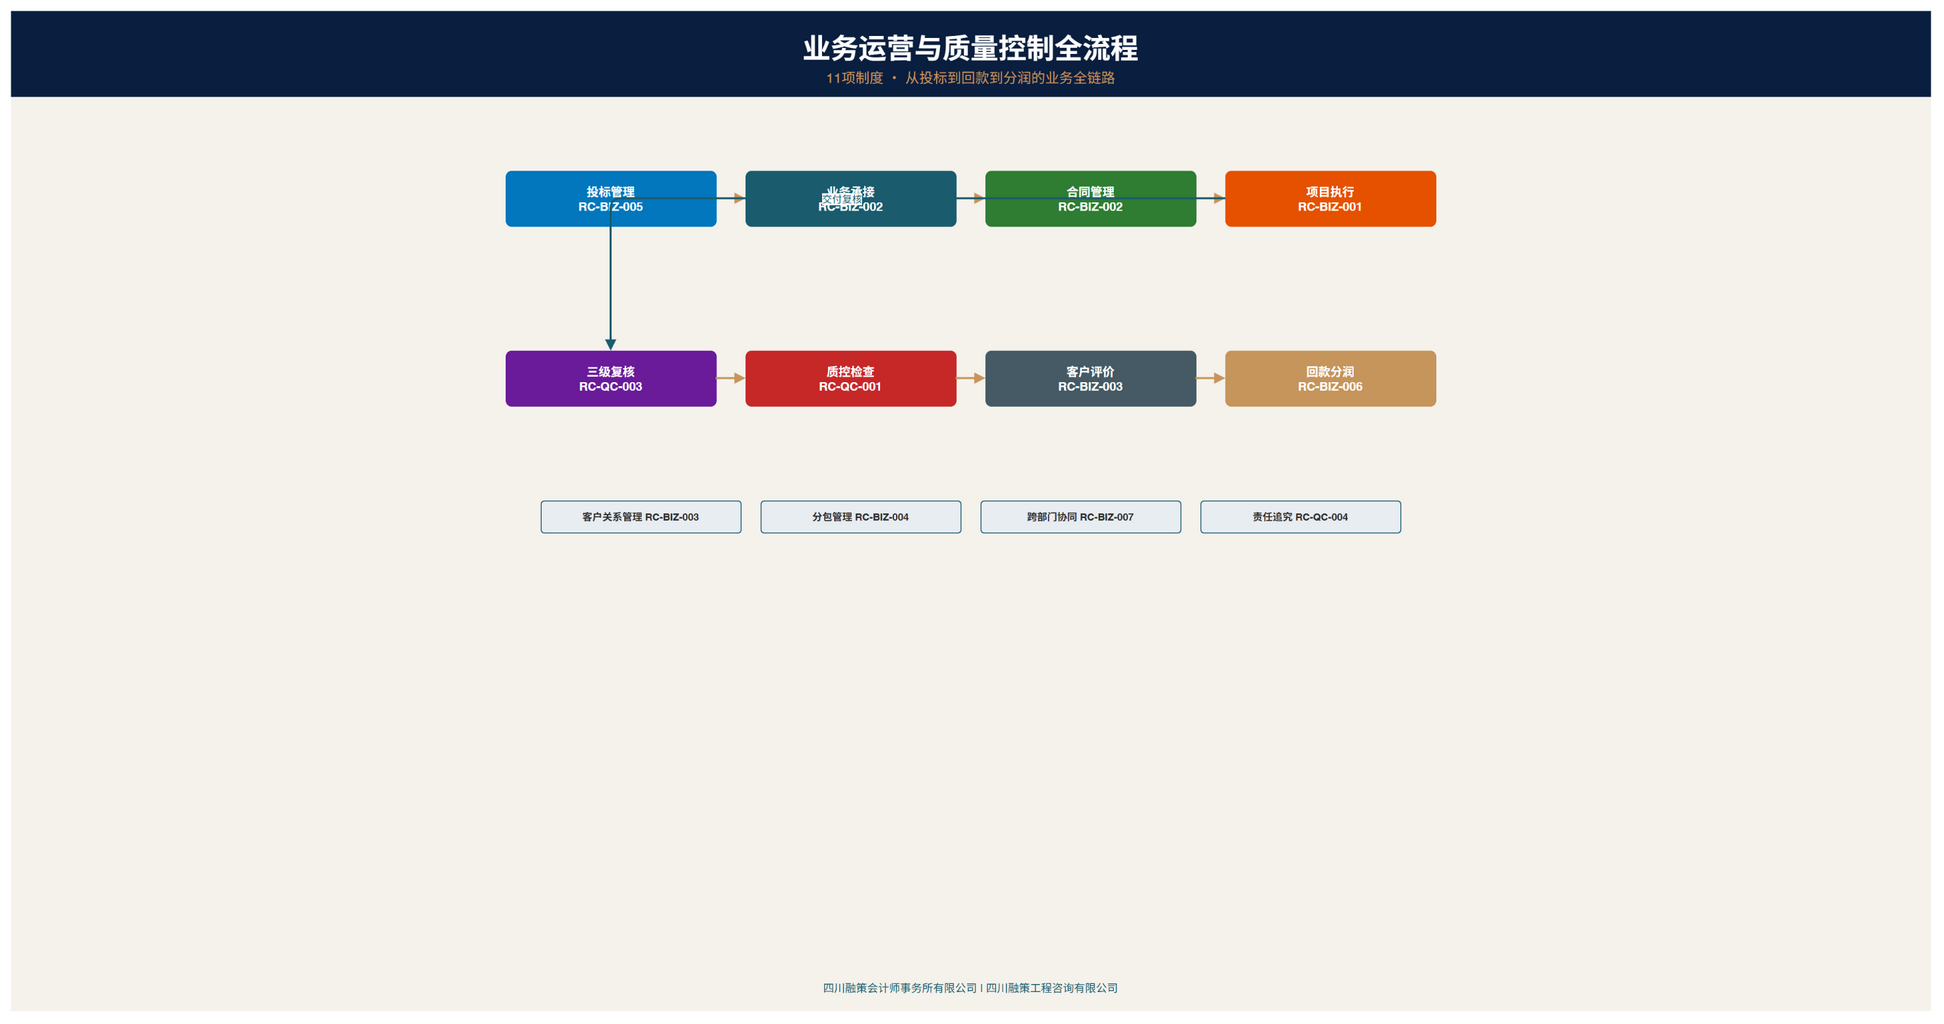

The diagram above was exported from draw.io. Its source (the exported page's mxGraphModel, read from the mxfile embedded in the PNG):
<mxGraphModel dx="1920" dy="1150" grid="0" gridSize="10" guides="1" tooltips="1" connect="1" arrows="1" fold="1" page="1" pageScale="1" pageWidth="1920" pageHeight="1150" math="0" shadow="0">
  <root>
    <mxCell id="0" />
    <mxCell id="1" parent="0" />
    <mxCell id="bg" value="" style="rounded=0;whiteSpace=wrap;html=1;fillColor=#F5F2EC;strokeColor=#F5F2EC;fontColor=#2D2D2D;fontSize=1;fontStyle=0;arcSize=10;" vertex="1" parent="1" x="0" y="0" w="1920" h="1000">
      <mxGeometry x="0" y="0" width="1920" height="1000" as="geometry" />
    </mxCell>
    <mxCell id="hdr" value="" style="rounded=0;whiteSpace=wrap;html=1;fillColor=#0A1F3F;strokeColor=#0A1F3F;fontColor=#FFFFFF;fontSize=1;fontStyle=0;arcSize=10;" vertex="1" parent="1" x="0" y="0" w="1920" h="85">
      <mxGeometry x="0" y="0" width="1920" height="85" as="geometry" />
    </mxCell>
    <mxCell id="t业务运营与质量控" value="业务运营与质量控制全流程" style="rounded=0;whiteSpace=wrap;html=1;fillColor=none;strokeColor=none;fontColor=#FFFFFF;fontSize=28;fontStyle=1;arcSize=10;" vertex="1" parent="1" x="60" y="12" w="1800" h="50">
      <mxGeometry x="60" y="12" width="1800" height="50" as="geometry" />
    </mxCell>
    <mxCell id="s11项制度 · " value="11项制度 · 从投标到回款到分润的业务全链路" style="rounded=0;whiteSpace=wrap;html=1;fillColor=none;strokeColor=none;fontColor=#C5955C;fontSize=14;fontStyle=0;arcSize=10;" vertex="1" parent="1" x="60" y="52" w="1800" h="30">
      <mxGeometry x="60" y="52" width="1800" height="30" as="geometry" />
    </mxCell>
    <mxCell id="biz1_0" value="投标管理&#10;RC-BIZ-005" style="rounded=1;whiteSpace=wrap;html=1;fillColor=#0277BD;strokeColor=#0277BD;fontColor=#FFFFFF;fontSize=12;fontStyle=1;arcSize=10;" vertex="1" parent="1" x="495" y="160" w="210" h="55">
      <mxGeometry x="495" y="160" width="210" height="55" as="geometry" />
    </mxCell>
    <mxCell id="biz1_1" value="业务承接&#10;RC-BIZ-002" style="rounded=1;whiteSpace=wrap;html=1;fillColor=#1A5C6E;strokeColor=#1A5C6E;fontColor=#FFFFFF;fontSize=12;fontStyle=1;arcSize=10;" vertex="1" parent="1" x="735" y="160" w="210" h="55">
      <mxGeometry x="735" y="160" width="210" height="55" as="geometry" />
    </mxCell>
    <mxCell id="ab1_1" value="" style="edgeStyle=orthogonalEdgeStyle;rounded=1;orthogonalLoop=1;jettySize=auto;html=1;strokeColor=#C5955C;strokeWidth=2;endArrow=block;endFill=1;" vertex="0" parent="1" source="biz1_0" target="biz1_1" edge="1">
      <mxGeometry relative="1" as="geometry" />
    </mxCell>
    <mxCell id="biz1_2" value="合同管理&#10;RC-BIZ-002" style="rounded=1;whiteSpace=wrap;html=1;fillColor=#2E7D32;strokeColor=#2E7D32;fontColor=#FFFFFF;fontSize=12;fontStyle=1;arcSize=10;" vertex="1" parent="1" x="975" y="160" w="210" h="55">
      <mxGeometry x="975" y="160" width="210" height="55" as="geometry" />
    </mxCell>
    <mxCell id="ab1_2" value="" style="edgeStyle=orthogonalEdgeStyle;rounded=1;orthogonalLoop=1;jettySize=auto;html=1;strokeColor=#C5955C;strokeWidth=2;endArrow=block;endFill=1;" vertex="0" parent="1" source="biz1_1" target="biz1_2" edge="1">
      <mxGeometry relative="1" as="geometry" />
    </mxCell>
    <mxCell id="biz1_3" value="项目执行&#10;RC-BIZ-001" style="rounded=1;whiteSpace=wrap;html=1;fillColor=#E65100;strokeColor=#E65100;fontColor=#FFFFFF;fontSize=12;fontStyle=1;arcSize=10;" vertex="1" parent="1" x="1215" y="160" w="210" h="55">
      <mxGeometry x="1215" y="160" width="210" height="55" as="geometry" />
    </mxCell>
    <mxCell id="ab1_3" value="" style="edgeStyle=orthogonalEdgeStyle;rounded=1;orthogonalLoop=1;jettySize=auto;html=1;strokeColor=#C5955C;strokeWidth=2;endArrow=block;endFill=1;" vertex="0" parent="1" source="biz1_2" target="biz1_3" edge="1">
      <mxGeometry relative="1" as="geometry" />
    </mxCell>
    <mxCell id="biz2_0" value="三级复核&#10;RC-QC-003" style="rounded=1;whiteSpace=wrap;html=1;fillColor=#6A1B9A;strokeColor=#6A1B9A;fontColor=#FFFFFF;fontSize=12;fontStyle=1;arcSize=10;" vertex="1" parent="1" x="495" y="340" w="210" h="55">
      <mxGeometry x="495" y="340" width="210" height="55" as="geometry" />
    </mxCell>
    <mxCell id="biz2_1" value="质控检查&#10;RC-QC-001" style="rounded=1;whiteSpace=wrap;html=1;fillColor=#C62828;strokeColor=#C62828;fontColor=#FFFFFF;fontSize=12;fontStyle=1;arcSize=10;" vertex="1" parent="1" x="735" y="340" w="210" h="55">
      <mxGeometry x="735" y="340" width="210" height="55" as="geometry" />
    </mxCell>
    <mxCell id="ab2_1" value="" style="edgeStyle=orthogonalEdgeStyle;rounded=1;orthogonalLoop=1;jettySize=auto;html=1;strokeColor=#C5955C;strokeWidth=2;endArrow=block;endFill=1;" vertex="0" parent="1" source="biz2_0" target="biz2_1" edge="1">
      <mxGeometry relative="1" as="geometry" />
    </mxCell>
    <mxCell id="biz2_2" value="客户评价&#10;RC-BIZ-003" style="rounded=1;whiteSpace=wrap;html=1;fillColor=#455A64;strokeColor=#455A64;fontColor=#FFFFFF;fontSize=12;fontStyle=1;arcSize=10;" vertex="1" parent="1" x="975" y="340" w="210" h="55">
      <mxGeometry x="975" y="340" width="210" height="55" as="geometry" />
    </mxCell>
    <mxCell id="ab2_2" value="" style="edgeStyle=orthogonalEdgeStyle;rounded=1;orthogonalLoop=1;jettySize=auto;html=1;strokeColor=#C5955C;strokeWidth=2;endArrow=block;endFill=1;" vertex="0" parent="1" source="biz2_1" target="biz2_2" edge="1">
      <mxGeometry relative="1" as="geometry" />
    </mxCell>
    <mxCell id="biz2_3" value="回款分润&#10;RC-BIZ-006" style="rounded=1;whiteSpace=wrap;html=1;fillColor=#C5955C;strokeColor=#C5955C;fontColor=#FFFFFF;fontSize=12;fontStyle=1;arcSize=10;" vertex="1" parent="1" x="1215" y="340" w="210" h="55">
      <mxGeometry x="1215" y="340" width="210" height="55" as="geometry" />
    </mxCell>
    <mxCell id="ab2_3" value="" style="edgeStyle=orthogonalEdgeStyle;rounded=1;orthogonalLoop=1;jettySize=auto;html=1;strokeColor=#C5955C;strokeWidth=2;endArrow=block;endFill=1;" vertex="0" parent="1" source="biz2_2" target="biz2_3" edge="1">
      <mxGeometry relative="1" as="geometry" />
    </mxCell>
    <mxCell id="r1r2" value="交付复核" style="edgeStyle=orthogonalEdgeStyle;rounded=1;orthogonalLoop=1;jettySize=auto;html=1;strokeColor=#1A5C6E;strokeWidth=2;endArrow=block;endFill=1;fontColor=#1A5C6E;fontSize=10;" vertex="0" parent="1" source="biz1_3" target="biz2_0" edge="1">
      <mxGeometry relative="1" as="geometry" />
    </mxCell>
    <mxCell id="sup0" value="客户关系管理 RC-BIZ-003" style="rounded=1;whiteSpace=wrap;html=1;fillColor=#E8EDF2;strokeColor=#1A5C6E;fontColor=#2D2D2D;fontSize=10;fontStyle=1;arcSize=10;" vertex="1" parent="1" x="530" y="490" w="200" h="32">
      <mxGeometry x="530" y="490" width="200" height="32" as="geometry" />
    </mxCell>
    <mxCell id="sup1" value="分包管理 RC-BIZ-004" style="rounded=1;whiteSpace=wrap;html=1;fillColor=#E8EDF2;strokeColor=#1A5C6E;fontColor=#2D2D2D;fontSize=10;fontStyle=1;arcSize=10;" vertex="1" parent="1" x="750" y="490" w="200" h="32">
      <mxGeometry x="750" y="490" width="200" height="32" as="geometry" />
    </mxCell>
    <mxCell id="sup2" value="跨部门协同 RC-BIZ-007" style="rounded=1;whiteSpace=wrap;html=1;fillColor=#E8EDF2;strokeColor=#1A5C6E;fontColor=#2D2D2D;fontSize=10;fontStyle=1;arcSize=10;" vertex="1" parent="1" x="970" y="490" w="200" h="32">
      <mxGeometry x="970" y="490" width="200" height="32" as="geometry" />
    </mxCell>
    <mxCell id="sup3" value="责任追究 RC-QC-004" style="rounded=1;whiteSpace=wrap;html=1;fillColor=#E8EDF2;strokeColor=#1A5C6E;fontColor=#2D2D2D;fontSize=10;fontStyle=1;arcSize=10;" vertex="1" parent="1" x="1190" y="490" w="200" h="32">
      <mxGeometry x="1190" y="490" width="200" height="32" as="geometry" />
    </mxCell>
    <mxCell id="f四川融策会计师事" value="四川融策会计师事务所有限公司  |  四川融策工程咨询有限公司" style="rounded=0;whiteSpace=wrap;html=1;fillColor=none;strokeColor=none;fontColor=#1A5C6E;fontSize=11;fontStyle=0;arcSize=10;" vertex="1" parent="1" x="60" y="965" w="1800" h="25">
      <mxGeometry x="60" y="965" width="1800" height="25" as="geometry" />
    </mxCell>
  </root>
</mxGraphModel>